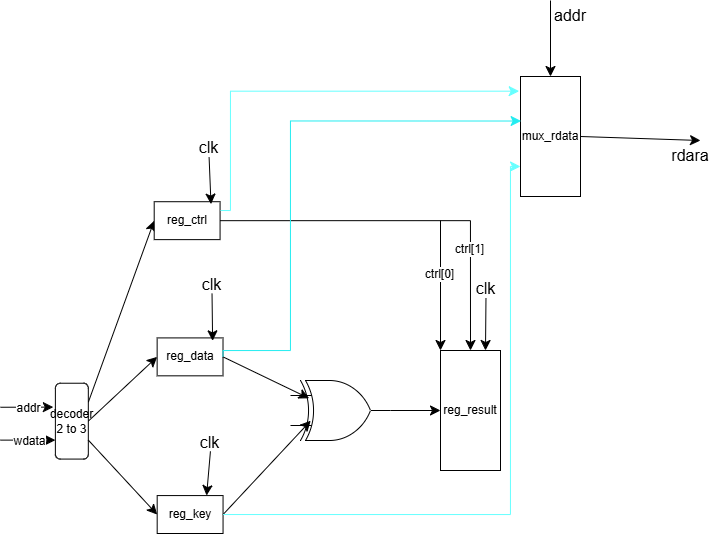

The diagram above was exported from draw.io. Its source (the exported page's mxGraphModel, read from the mxfile embedded in the PNG):
<mxGraphModel dx="1107" dy="555" grid="1" gridSize="10" guides="1" tooltips="1" connect="1" arrows="1" fold="1" page="1" pageScale="1" pageWidth="827" pageHeight="1169" math="0" shadow="0">
  <root>
    <mxCell id="0" />
    <mxCell id="1" parent="0" />
    <mxCell id="tvuTXeAIwk9CvsH0KgnA-39" connectable="0" parent="1" style="group" value="" vertex="1">
      <mxGeometry height="310" width="501.936170212766" x="50" y="240" as="geometry" />
    </mxCell>
    <mxCell id="tvuTXeAIwk9CvsH0KgnA-24" connectable="0" parent="tvuTXeAIwk9CvsH0KgnA-39" style="group" value="" vertex="1">
      <mxGeometry height="280" width="258" y="30" as="geometry" />
    </mxCell>
    <mxCell id="tvuTXeAIwk9CvsH0KgnA-1" parent="tvuTXeAIwk9CvsH0KgnA-24" style="rounded=1;whiteSpace=wrap;html=1;direction=south;" value="decoder 2 to 3" vertex="1">
      <mxGeometry height="75.84650112866818" width="32.93617021276596" x="54.8936170212766" y="132.7313769751693" as="geometry" />
    </mxCell>
    <mxCell id="tvuTXeAIwk9CvsH0KgnA-2" edge="1" parent="tvuTXeAIwk9CvsH0KgnA-24" style="endArrow=classic;html=1;rounded=0;fontSize=12;startSize=8;endSize=8;curved=1;entryX=0.315;entryY=1.063;entryDx=0;entryDy=0;entryPerimeter=0;" target="tvuTXeAIwk9CvsH0KgnA-1" value="">
      <mxGeometry height="50" relative="1" width="50" as="geometry">
        <mxPoint y="156.74943566591423" as="sourcePoint" />
        <mxPoint x="32.93617021276596" y="164.33408577878106" as="targetPoint" />
      </mxGeometry>
    </mxCell>
    <mxCell id="tvuTXeAIwk9CvsH0KgnA-3" connectable="0" parent="tvuTXeAIwk9CvsH0KgnA-2" style="edgeLabel;html=1;align=center;verticalAlign=middle;resizable=0;points=[];fontSize=12;" value="addr" vertex="1">
      <mxGeometry relative="1" x="0.0351" y="-1" as="geometry">
        <mxPoint as="offset" />
      </mxGeometry>
    </mxCell>
    <mxCell id="tvuTXeAIwk9CvsH0KgnA-4" edge="1" parent="tvuTXeAIwk9CvsH0KgnA-24" style="endArrow=classic;html=1;rounded=0;fontSize=12;startSize=8;endSize=8;curved=1;entryX=0.75;entryY=1;entryDx=0;entryDy=0;" target="tvuTXeAIwk9CvsH0KgnA-1" value="">
      <mxGeometry height="50" relative="1" width="50" as="geometry">
        <mxPoint y="189.61625282167043" as="sourcePoint" />
        <mxPoint x="52.69787234042553" y="192.14446952595938" as="targetPoint" />
      </mxGeometry>
    </mxCell>
    <mxCell id="tvuTXeAIwk9CvsH0KgnA-5" connectable="0" parent="tvuTXeAIwk9CvsH0KgnA-4" style="edgeLabel;html=1;align=center;verticalAlign=middle;resizable=0;points=[];fontSize=12;" value="wdata" vertex="1">
      <mxGeometry relative="1" x="0.0351" y="-1" as="geometry">
        <mxPoint as="offset" />
      </mxGeometry>
    </mxCell>
    <mxCell id="tvuTXeAIwk9CvsH0KgnA-7" edge="1" parent="tvuTXeAIwk9CvsH0KgnA-24" source="tvuTXeAIwk9CvsH0KgnA-1" style="endArrow=classic;html=1;rounded=0;fontSize=12;startSize=8;endSize=8;curved=1;exitX=0.25;exitY=0;exitDx=0;exitDy=0;entryX=0;entryY=0.5;entryDx=0;entryDy=0;" target="tvuTXeAIwk9CvsH0KgnA-15" value="">
      <mxGeometry height="50" relative="1" width="50" as="geometry">
        <mxPoint x="88.9276595744681" y="153.58916478555307" as="sourcePoint" />
        <mxPoint x="142.72340425531917" y="151.69300225733636" as="targetPoint" />
      </mxGeometry>
    </mxCell>
    <mxCell id="tvuTXeAIwk9CvsH0KgnA-9" edge="1" parent="tvuTXeAIwk9CvsH0KgnA-24" source="tvuTXeAIwk9CvsH0KgnA-1" style="endArrow=classic;html=1;rounded=0;fontSize=12;startSize=8;endSize=8;curved=1;exitX=0.5;exitY=0;exitDx=0;exitDy=0;entryX=0;entryY=0.5;entryDx=0;entryDy=0;" target="tvuTXeAIwk9CvsH0KgnA-16" value="">
      <mxGeometry height="50" relative="1" width="50" as="geometry">
        <mxPoint x="116.37446808510639" y="158.0135440180587" as="sourcePoint" />
        <mxPoint x="142.72340425531917" y="170.6546275395034" as="targetPoint" />
      </mxGeometry>
    </mxCell>
    <mxCell id="tvuTXeAIwk9CvsH0KgnA-11" edge="1" parent="tvuTXeAIwk9CvsH0KgnA-24" source="tvuTXeAIwk9CvsH0KgnA-1" style="endArrow=classic;html=1;rounded=0;fontSize=12;startSize=8;endSize=8;curved=1;exitX=0.75;exitY=0;exitDx=0;exitDy=0;entryX=0;entryY=0.5;entryDx=0;entryDy=0;" target="tvuTXeAIwk9CvsH0KgnA-17" value="">
      <mxGeometry height="50" relative="1" width="50" as="geometry">
        <mxPoint x="104.29787234042553" y="188.9841986455982" as="sourcePoint" />
        <mxPoint x="159.19148936170214" y="188.9841986455982" as="targetPoint" />
      </mxGeometry>
    </mxCell>
    <mxCell id="tvuTXeAIwk9CvsH0KgnA-15" parent="tvuTXeAIwk9CvsH0KgnA-24" style="rounded=0;whiteSpace=wrap;html=1;" value="reg_ctrl" vertex="1">
      <mxGeometry height="37.92325056433409" width="65.87234042553192" x="153.70212765957447" y="-48.79458239277652" as="geometry" />
    </mxCell>
    <mxCell id="tvuTXeAIwk9CvsH0KgnA-16" parent="tvuTXeAIwk9CvsH0KgnA-24" style="rounded=0;whiteSpace=wrap;html=1;" value="reg_data" vertex="1">
      <mxGeometry height="37.92325056433409" width="65.87234042553192" x="156.63829787234044" y="87.41083521444696" as="geometry" />
    </mxCell>
    <mxCell id="tvuTXeAIwk9CvsH0KgnA-17" parent="tvuTXeAIwk9CvsH0KgnA-24" style="rounded=0;whiteSpace=wrap;html=1;" value="reg_key" vertex="1">
      <mxGeometry height="37.92325056433409" width="65.87234042553192" x="156.68085106382978" y="245.07674943566593" as="geometry" />
    </mxCell>
    <mxCell id="tvuTXeAIwk9CvsH0KgnA-18" edge="1" parent="tvuTXeAIwk9CvsH0KgnA-24" style="endArrow=classic;html=1;rounded=0;fontSize=12;startSize=8;endSize=8;curved=1;entryX=0.862;entryY=0.063;entryDx=0;entryDy=0;entryPerimeter=0;" target="tvuTXeAIwk9CvsH0KgnA-15" value="">
      <mxGeometry height="50" relative="1" width="50" as="geometry">
        <mxPoint x="208.59574468085106" y="-93.03837471783295" as="sourcePoint" />
        <mxPoint x="208.59574468085106" y="-48.79458239277652" as="targetPoint" />
      </mxGeometry>
    </mxCell>
    <mxCell id="tvuTXeAIwk9CvsH0KgnA-19" parent="tvuTXeAIwk9CvsH0KgnA-24" style="text;html=1;whiteSpace=wrap;strokeColor=none;fillColor=none;align=center;verticalAlign=middle;rounded=0;fontSize=16;" value="clk" vertex="1">
      <mxGeometry height="18.961625282167045" width="32.93617021276596" x="192.12765957446808" y="-112" as="geometry" />
    </mxCell>
    <mxCell id="tvuTXeAIwk9CvsH0KgnA-20" edge="1" parent="tvuTXeAIwk9CvsH0KgnA-24" style="endArrow=classic;html=1;rounded=0;fontSize=12;startSize=8;endSize=8;curved=1;entryX=0.842;entryY=0.077;entryDx=0;entryDy=0;entryPerimeter=0;" target="tvuTXeAIwk9CvsH0KgnA-16" value="">
      <mxGeometry height="50" relative="1" width="50" as="geometry">
        <mxPoint x="211.53191489361703" y="43.16704288939053" as="sourcePoint" />
        <mxPoint x="211.53191489361703" y="87.41083521444696" as="targetPoint" />
      </mxGeometry>
    </mxCell>
    <mxCell id="tvuTXeAIwk9CvsH0KgnA-21" parent="tvuTXeAIwk9CvsH0KgnA-24" style="text;html=1;whiteSpace=wrap;strokeColor=none;fillColor=none;align=center;verticalAlign=middle;rounded=0;fontSize=16;" value="clk" vertex="1">
      <mxGeometry height="18.961625282167045" width="32.93617021276596" x="195.06382978723406" y="24.20541760722348" as="geometry" />
    </mxCell>
    <mxCell id="tvuTXeAIwk9CvsH0KgnA-22" edge="1" parent="tvuTXeAIwk9CvsH0KgnA-24" style="endArrow=classic;html=1;rounded=0;fontSize=12;startSize=8;endSize=8;curved=1;entryX=0.75;entryY=0;entryDx=0;entryDy=0;" target="tvuTXeAIwk9CvsH0KgnA-17" value="">
      <mxGeometry height="50" relative="1" width="50" as="geometry">
        <mxPoint x="209.9276595744681" y="200.8329571106095" as="sourcePoint" />
        <mxPoint x="209.9276595744681" y="245.07674943566593" as="targetPoint" />
      </mxGeometry>
    </mxCell>
    <mxCell id="tvuTXeAIwk9CvsH0KgnA-23" parent="tvuTXeAIwk9CvsH0KgnA-24" style="text;html=1;whiteSpace=wrap;strokeColor=none;fillColor=none;align=center;verticalAlign=middle;rounded=0;fontSize=16;" value="clk" vertex="1">
      <mxGeometry height="18.961625282167045" width="32.93617021276596" x="193.45957446808512" y="182.50338600451468" as="geometry" />
    </mxCell>
    <mxCell id="tvuTXeAIwk9CvsH0KgnA-25" parent="tvuTXeAIwk9CvsH0KgnA-39" style="rounded=0;whiteSpace=wrap;html=1;direction=south;" value="reg_result" vertex="1">
      <mxGeometry height="120" width="60" x="440" y="130" as="geometry" />
    </mxCell>
    <mxCell id="tvuTXeAIwk9CvsH0KgnA-26" edge="1" parent="tvuTXeAIwk9CvsH0KgnA-39" source="tvuTXeAIwk9CvsH0KgnA-27" style="endArrow=classic;html=1;rounded=0;fontSize=12;startSize=8;endSize=8;curved=1;entryX=0;entryY=0.25;entryDx=0;entryDy=0;exitX=0.5;exitY=1;exitDx=0;exitDy=0;" target="tvuTXeAIwk9CvsH0KgnA-25" value="">
      <mxGeometry height="50" relative="1" width="50" as="geometry">
        <mxPoint x="466.4680851063829" y="77.96162528216706" as="sourcePoint" />
        <mxPoint x="466.936170212766" y="124.79458239277653" as="targetPoint" />
      </mxGeometry>
    </mxCell>
    <mxCell id="tvuTXeAIwk9CvsH0KgnA-27" parent="tvuTXeAIwk9CvsH0KgnA-39" style="text;html=1;whiteSpace=wrap;strokeColor=none;fillColor=none;align=center;verticalAlign=middle;rounded=0;fontSize=16;" value="clk" vertex="1">
      <mxGeometry height="18.961625282167045" width="32.93617021276596" x="469" y="59" as="geometry" />
    </mxCell>
    <mxCell id="tvuTXeAIwk9CvsH0KgnA-28" edge="1" parent="tvuTXeAIwk9CvsH0KgnA-39" source="tvuTXeAIwk9CvsH0KgnA-15" style="edgeStyle=orthogonalEdgeStyle;rounded=0;orthogonalLoop=1;jettySize=auto;html=1;exitX=1;exitY=0.5;exitDx=0;exitDy=0;entryX=0;entryY=0.5;entryDx=0;entryDy=0;fontSize=12;startSize=8;endSize=8;" target="tvuTXeAIwk9CvsH0KgnA-25">
      <mxGeometry relative="1" as="geometry" />
    </mxCell>
    <mxCell id="tvuTXeAIwk9CvsH0KgnA-30" connectable="0" parent="tvuTXeAIwk9CvsH0KgnA-28" style="edgeLabel;html=1;align=center;verticalAlign=middle;resizable=0;points=[];fontSize=12;" value="ctrl[1]" vertex="1">
      <mxGeometry relative="1" x="0.4655" y="-1" as="geometry">
        <mxPoint as="offset" />
      </mxGeometry>
    </mxCell>
    <mxCell id="tvuTXeAIwk9CvsH0KgnA-29" edge="1" parent="tvuTXeAIwk9CvsH0KgnA-39" style="endArrow=classic;html=1;rounded=0;fontSize=12;startSize=8;endSize=8;curved=1;entryX=0;entryY=1;entryDx=0;entryDy=0;" target="tvuTXeAIwk9CvsH0KgnA-25" value="">
      <mxGeometry height="50" relative="1" width="50" as="geometry">
        <mxPoint x="440" as="sourcePoint" />
        <mxPoint x="250" y="190" as="targetPoint" />
      </mxGeometry>
    </mxCell>
    <mxCell id="tvuTXeAIwk9CvsH0KgnA-31" connectable="0" parent="tvuTXeAIwk9CvsH0KgnA-29" style="edgeLabel;html=1;align=center;verticalAlign=middle;resizable=0;points=[];fontSize=12;" value="ctrl[0]" vertex="1">
      <mxGeometry relative="1" x="-0.1785" y="-2" as="geometry">
        <mxPoint as="offset" />
      </mxGeometry>
    </mxCell>
    <mxCell id="tvuTXeAIwk9CvsH0KgnA-38" edge="1" parent="tvuTXeAIwk9CvsH0KgnA-39" source="tvuTXeAIwk9CvsH0KgnA-32" style="edgeStyle=none;curved=1;rounded=0;orthogonalLoop=1;jettySize=auto;html=1;exitX=1;exitY=0.5;exitDx=0;exitDy=0;exitPerimeter=0;entryX=0.5;entryY=1;entryDx=0;entryDy=0;fontSize=12;startSize=8;endSize=8;" target="tvuTXeAIwk9CvsH0KgnA-25">
      <mxGeometry relative="1" as="geometry" />
    </mxCell>
    <mxCell id="tvuTXeAIwk9CvsH0KgnA-32" parent="tvuTXeAIwk9CvsH0KgnA-39" style="verticalLabelPosition=bottom;shadow=0;dashed=0;align=center;html=1;verticalAlign=top;shape=mxgraph.electrical.logic_gates.logic_gate;operation=xor;" value="" vertex="1">
      <mxGeometry height="60" width="100" x="290" y="160" as="geometry" />
    </mxCell>
    <mxCell id="tvuTXeAIwk9CvsH0KgnA-36" edge="1" parent="tvuTXeAIwk9CvsH0KgnA-39" source="tvuTXeAIwk9CvsH0KgnA-16" style="edgeStyle=none;curved=1;rounded=0;orthogonalLoop=1;jettySize=auto;html=1;exitX=1;exitY=0.5;exitDx=0;exitDy=0;entryX=0.186;entryY=0.297;entryDx=0;entryDy=0;entryPerimeter=0;fontSize=12;startSize=8;endSize=8;" target="tvuTXeAIwk9CvsH0KgnA-32">
      <mxGeometry relative="1" as="geometry" />
    </mxCell>
    <mxCell id="tvuTXeAIwk9CvsH0KgnA-37" edge="1" parent="tvuTXeAIwk9CvsH0KgnA-39" source="tvuTXeAIwk9CvsH0KgnA-17" style="edgeStyle=none;curved=1;rounded=0;orthogonalLoop=1;jettySize=auto;html=1;exitX=1;exitY=0.5;exitDx=0;exitDy=0;entryX=0.202;entryY=0.67;entryDx=0;entryDy=0;entryPerimeter=0;fontSize=12;startSize=8;endSize=8;" target="tvuTXeAIwk9CvsH0KgnA-32">
      <mxGeometry relative="1" as="geometry" />
    </mxCell>
    <mxCell id="tvuTXeAIwk9CvsH0KgnA-40" parent="1" style="rounded=0;whiteSpace=wrap;html=1;direction=south;" value="mux_rdata" vertex="1">
      <mxGeometry height="120" width="60" x="570" y="96" as="geometry" />
    </mxCell>
    <mxCell id="tvuTXeAIwk9CvsH0KgnA-42" edge="1" parent="1" source="tvuTXeAIwk9CvsH0KgnA-17" style="endArrow=classic;html=1;rounded=0;fontSize=12;startSize=8;endSize=8;entryX=0.75;entryY=1;entryDx=0;entryDy=0;exitX=1;exitY=0.5;exitDx=0;exitDy=0;strokeColor=#66FFFF;edgeStyle=orthogonalEdgeStyle;" target="tvuTXeAIwk9CvsH0KgnA-40" value="">
      <mxGeometry height="50" relative="1" width="50" as="geometry">
        <Array as="points">
          <mxPoint x="560" y="534" />
          <mxPoint x="560" y="186" />
        </Array>
        <mxPoint x="460" y="500" as="sourcePoint" />
        <mxPoint x="510" y="450" as="targetPoint" />
      </mxGeometry>
    </mxCell>
    <mxCell id="tvuTXeAIwk9CvsH0KgnA-43" edge="1" parent="1" source="tvuTXeAIwk9CvsH0KgnA-16" style="endArrow=classic;html=1;rounded=0;fontSize=12;startSize=8;endSize=8;exitX=1;exitY=0.5;exitDx=0;exitDy=0;entryX=0.371;entryY=0.99;entryDx=0;entryDy=0;entryPerimeter=0;strokeColor=light-dark(#24ecf0, #ededed);edgeStyle=orthogonalEdgeStyle;" target="tvuTXeAIwk9CvsH0KgnA-40" value="">
      <mxGeometry height="50" relative="1" width="50" as="geometry">
        <Array as="points">
          <mxPoint x="272" y="370" />
          <mxPoint x="340" y="370" />
          <mxPoint x="340" y="140" />
        </Array>
        <mxPoint x="460" y="500" as="sourcePoint" />
        <mxPoint x="510" y="450" as="targetPoint" />
      </mxGeometry>
    </mxCell>
    <mxCell id="tvuTXeAIwk9CvsH0KgnA-45" edge="1" parent="1" style="endArrow=classic;html=1;rounded=0;fontSize=12;startSize=8;endSize=8;entryX=0.089;entryY=1.022;entryDx=0;entryDy=0;entryPerimeter=0;strokeColor=#66FFFF;edgeStyle=orthogonalEdgeStyle;" value="">
      <mxGeometry height="50" relative="1" width="50" as="geometry">
        <Array as="points">
          <mxPoint x="280" y="230" />
          <mxPoint x="280" y="111" />
        </Array>
        <mxPoint x="270" y="230" as="sourcePoint" />
        <mxPoint x="568.6799999999998" y="110.67999999999995" as="targetPoint" />
      </mxGeometry>
    </mxCell>
    <mxCell id="tvuTXeAIwk9CvsH0KgnA-48" edge="1" parent="1" style="endArrow=classic;html=1;rounded=0;fontSize=12;startSize=8;endSize=8;curved=1;entryX=0;entryY=0.5;entryDx=0;entryDy=0;" target="tvuTXeAIwk9CvsH0KgnA-40" value="">
      <mxGeometry height="50" relative="1" width="50" as="geometry">
        <mxPoint x="600" y="20" as="sourcePoint" />
        <mxPoint x="530" y="75" as="targetPoint" />
      </mxGeometry>
    </mxCell>
    <mxCell id="tvuTXeAIwk9CvsH0KgnA-49" parent="1" style="text;html=1;whiteSpace=wrap;strokeColor=none;fillColor=none;align=center;verticalAlign=middle;rounded=0;fontSize=16;" value="addr" vertex="1">
      <mxGeometry height="30" width="60" x="590" y="20" as="geometry" />
    </mxCell>
    <mxCell id="tvuTXeAIwk9CvsH0KgnA-50" edge="1" parent="1" source="tvuTXeAIwk9CvsH0KgnA-40" style="endArrow=classic;html=1;rounded=0;fontSize=12;startSize=8;endSize=8;curved=1;exitX=0.5;exitY=0;exitDx=0;exitDy=0;" value="">
      <mxGeometry height="50" relative="1" width="50" as="geometry">
        <mxPoint x="590" y="70" as="sourcePoint" />
        <mxPoint x="750" y="160" as="targetPoint" />
      </mxGeometry>
    </mxCell>
    <mxCell id="tvuTXeAIwk9CvsH0KgnA-51" parent="1" style="text;html=1;whiteSpace=wrap;strokeColor=none;fillColor=none;align=center;verticalAlign=middle;rounded=0;fontSize=16;" value="rdara" vertex="1">
      <mxGeometry height="30" width="60" x="710" y="160" as="geometry" />
    </mxCell>
  </root>
</mxGraphModel>